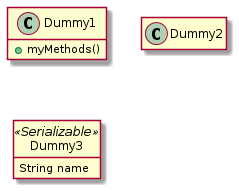

The diagram above was rendered by PlantUML. Its source (embedded in the PNG):
@startuml
class Dummy1 {
+myMethods()
}
class Dummy2 {
+hiddenMethod()
}
class Dummy3 <<Serializable>> {
String name
}
hide members
hide <<Serializable>> circle
show Dummy1 methods
show <<Serializable>> fields
@enduml